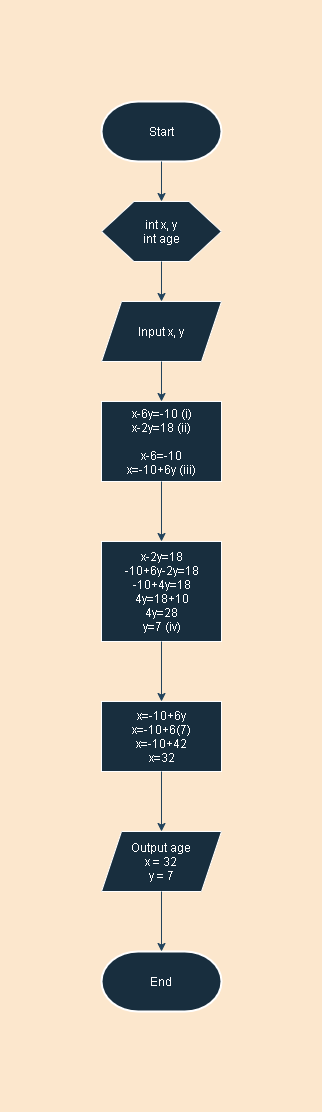

The diagram above was exported from draw.io. Its source (the exported page's mxGraphModel, read from the mxfile embedded in the PNG):
<mxGraphModel dx="1022" dy="537" grid="1" gridSize="10" guides="1" tooltips="1" connect="1" arrows="1" fold="1" page="1" pageScale="1" pageWidth="850" pageHeight="1100" background="#FCE7CD" math="0" shadow="0">
  <root>
    <mxCell id="0" />
    <mxCell id="1" parent="0" />
    <mxCell id="kOHw9N-_zAe-C_nJSWmN-1" value="" style="strokeWidth=2;html=1;shape=mxgraph.flowchart.terminator;whiteSpace=wrap;fillColor=#182E3E;strokeColor=#FFFFFF;fontColor=#FFFFFF;" parent="1" vertex="1">
      <mxGeometry x="320" y="40" width="120" height="60" as="geometry" />
    </mxCell>
    <mxCell id="kOHw9N-_zAe-C_nJSWmN-2" value="" style="verticalLabelPosition=bottom;verticalAlign=top;html=1;shape=hexagon;perimeter=hexagonPerimeter2;arcSize=6;size=0.27;fillColor=#182E3E;strokeColor=#FFFFFF;fontColor=#FFFFFF;" parent="1" vertex="1">
      <mxGeometry x="320" y="140" width="120" height="60" as="geometry" />
    </mxCell>
    <mxCell id="kOHw9N-_zAe-C_nJSWmN-3" value="&lt;span&gt;Input x, y&lt;/span&gt;" style="shape=parallelogram;perimeter=parallelogramPerimeter;whiteSpace=wrap;html=1;fixedSize=1;fillColor=#182E3E;strokeColor=#FFFFFF;fontColor=#FFFFFF;" parent="1" vertex="1">
      <mxGeometry x="320" y="240" width="120" height="60" as="geometry" />
    </mxCell>
    <mxCell id="kOHw9N-_zAe-C_nJSWmN-4" value="x-6y=-10 (i)&lt;br&gt;x-2y=18 (ii)&lt;br&gt;&lt;br&gt;x-6=-10&lt;br&gt;x=-10+6y (iii)" style="html=1;dashed=0;whitespace=wrap;fillColor=#182E3E;strokeColor=#FFFFFF;fontColor=#FFFFFF;" parent="1" vertex="1">
      <mxGeometry x="320" y="340" width="120" height="80" as="geometry" />
    </mxCell>
    <mxCell id="kOHw9N-_zAe-C_nJSWmN-5" value="End" style="strokeWidth=2;html=1;shape=mxgraph.flowchart.terminator;whiteSpace=wrap;fillColor=#182E3E;strokeColor=#FFFFFF;fontColor=#FFFFFF;" parent="1" vertex="1">
      <mxGeometry x="320" y="890" width="120" height="60" as="geometry" />
    </mxCell>
    <mxCell id="kOHw9N-_zAe-C_nJSWmN-6" value="Start" style="text;html=1;strokeColor=none;fillColor=none;align=center;verticalAlign=middle;whiteSpace=wrap;rounded=0;fontColor=#FFFFFF;" parent="1" vertex="1">
      <mxGeometry x="360" y="60" width="40" height="20" as="geometry" />
    </mxCell>
    <mxCell id="kOHw9N-_zAe-C_nJSWmN-9" value="" style="endArrow=classic;html=1;entryX=0.5;entryY=0;entryDx=0;entryDy=0;exitX=0.5;exitY=1;exitDx=0;exitDy=0;exitPerimeter=0;labelBackgroundColor=#FCE7CD;strokeColor=#23445D;" parent="1" source="kOHw9N-_zAe-C_nJSWmN-1" target="kOHw9N-_zAe-C_nJSWmN-2" edge="1">
      <mxGeometry width="50" height="50" relative="1" as="geometry">
        <mxPoint x="60" y="140" as="sourcePoint" />
        <mxPoint x="110" y="90" as="targetPoint" />
      </mxGeometry>
    </mxCell>
    <mxCell id="kOHw9N-_zAe-C_nJSWmN-10" value="int x, y&lt;br&gt;int age" style="text;html=1;strokeColor=none;fillColor=none;align=center;verticalAlign=middle;whiteSpace=wrap;rounded=0;fontColor=#FFFFFF;" parent="1" vertex="1">
      <mxGeometry x="330" y="155" width="100" height="30" as="geometry" />
    </mxCell>
    <mxCell id="kOHw9N-_zAe-C_nJSWmN-11" value="" style="endArrow=classic;html=1;entryX=0.5;entryY=0;entryDx=0;entryDy=0;exitX=0.5;exitY=1;exitDx=0;exitDy=0;labelBackgroundColor=#FCE7CD;strokeColor=#23445D;" parent="1" source="kOHw9N-_zAe-C_nJSWmN-2" target="kOHw9N-_zAe-C_nJSWmN-3" edge="1">
      <mxGeometry width="50" height="50" relative="1" as="geometry">
        <mxPoint x="390" y="110" as="sourcePoint" />
        <mxPoint x="390" y="180" as="targetPoint" />
      </mxGeometry>
    </mxCell>
    <mxCell id="kOHw9N-_zAe-C_nJSWmN-13" value="" style="endArrow=classic;html=1;entryX=0.5;entryY=0;entryDx=0;entryDy=0;exitX=0.5;exitY=1;exitDx=0;exitDy=0;labelBackgroundColor=#FCE7CD;strokeColor=#23445D;" parent="1" source="kOHw9N-_zAe-C_nJSWmN-3" target="kOHw9N-_zAe-C_nJSWmN-4" edge="1">
      <mxGeometry width="50" height="50" relative="1" as="geometry">
        <mxPoint x="390" y="210" as="sourcePoint" />
        <mxPoint x="390" y="250" as="targetPoint" />
      </mxGeometry>
    </mxCell>
    <mxCell id="kOHw9N-_zAe-C_nJSWmN-14" value="x-2y=18&lt;br&gt;-10+6y-2y=18&lt;br&gt;-10+4y=18&lt;br&gt;4y=18+10&lt;br&gt;4y=28&lt;br&gt;y=7 (iv)" style="html=1;dashed=0;whitespace=wrap;fillColor=#182E3E;strokeColor=#FFFFFF;fontColor=#FFFFFF;" parent="1" vertex="1">
      <mxGeometry x="320" y="480" width="120" height="100" as="geometry" />
    </mxCell>
    <mxCell id="kOHw9N-_zAe-C_nJSWmN-16" value="" style="endArrow=classic;html=1;exitX=0.5;exitY=1;exitDx=0;exitDy=0;entryX=0.5;entryY=0;entryDx=0;entryDy=0;labelBackgroundColor=#FCE7CD;strokeColor=#23445D;" parent="1" source="kOHw9N-_zAe-C_nJSWmN-4" target="kOHw9N-_zAe-C_nJSWmN-14" edge="1">
      <mxGeometry width="50" height="50" relative="1" as="geometry">
        <mxPoint x="80" y="110" as="sourcePoint" />
        <mxPoint x="380" y="520" as="targetPoint" />
      </mxGeometry>
    </mxCell>
    <mxCell id="kOHw9N-_zAe-C_nJSWmN-18" value="" style="endArrow=classic;html=1;exitX=0.5;exitY=1;exitDx=0;exitDy=0;entryX=0.5;entryY=0;entryDx=0;entryDy=0;labelBackgroundColor=#FCE7CD;strokeColor=#23445D;" parent="1" source="kOHw9N-_zAe-C_nJSWmN-14" target="kOHw9N-_zAe-C_nJSWmN-19" edge="1">
      <mxGeometry width="50" height="50" relative="1" as="geometry">
        <mxPoint x="80" y="210" as="sourcePoint" />
        <mxPoint x="380" y="630" as="targetPoint" />
      </mxGeometry>
    </mxCell>
    <mxCell id="kOHw9N-_zAe-C_nJSWmN-19" value="x=-10+6y&lt;br&gt;x=-10+6(7)&lt;br&gt;x=-10+42&lt;br&gt;x=32" style="html=1;dashed=0;whitespace=wrap;fillColor=#182E3E;strokeColor=#FFFFFF;fontColor=#FFFFFF;" parent="1" vertex="1">
      <mxGeometry x="320" y="640" width="120" height="70" as="geometry" />
    </mxCell>
    <mxCell id="kOHw9N-_zAe-C_nJSWmN-24" value="&lt;span&gt;Output age&lt;br&gt;x = 32&lt;br&gt;y = 7&lt;br&gt;&lt;/span&gt;" style="shape=parallelogram;perimeter=parallelogramPerimeter;whiteSpace=wrap;html=1;fixedSize=1;fillColor=#182E3E;strokeColor=#FFFFFF;fontColor=#FFFFFF;" parent="1" vertex="1">
      <mxGeometry x="320" y="770" width="120" height="60" as="geometry" />
    </mxCell>
    <mxCell id="kOHw9N-_zAe-C_nJSWmN-25" value="" style="endArrow=classic;html=1;exitX=0.5;exitY=1;exitDx=0;exitDy=0;entryX=0.5;entryY=0;entryDx=0;entryDy=0;labelBackgroundColor=#FCE7CD;strokeColor=#23445D;" parent="1" source="kOHw9N-_zAe-C_nJSWmN-19" target="kOHw9N-_zAe-C_nJSWmN-24" edge="1">
      <mxGeometry width="50" height="50" relative="1" as="geometry">
        <mxPoint x="390" y="590" as="sourcePoint" />
        <mxPoint x="390" y="650" as="targetPoint" />
      </mxGeometry>
    </mxCell>
    <mxCell id="kOHw9N-_zAe-C_nJSWmN-26" value="" style="endArrow=classic;html=1;exitX=0.5;exitY=1;exitDx=0;exitDy=0;entryX=0.5;entryY=0;entryDx=0;entryDy=0;entryPerimeter=0;labelBackgroundColor=#FCE7CD;strokeColor=#23445D;" parent="1" source="kOHw9N-_zAe-C_nJSWmN-24" target="kOHw9N-_zAe-C_nJSWmN-5" edge="1">
      <mxGeometry width="50" height="50" relative="1" as="geometry">
        <mxPoint x="390" y="720" as="sourcePoint" />
        <mxPoint x="390" y="780" as="targetPoint" />
      </mxGeometry>
    </mxCell>
  </root>
</mxGraphModel>